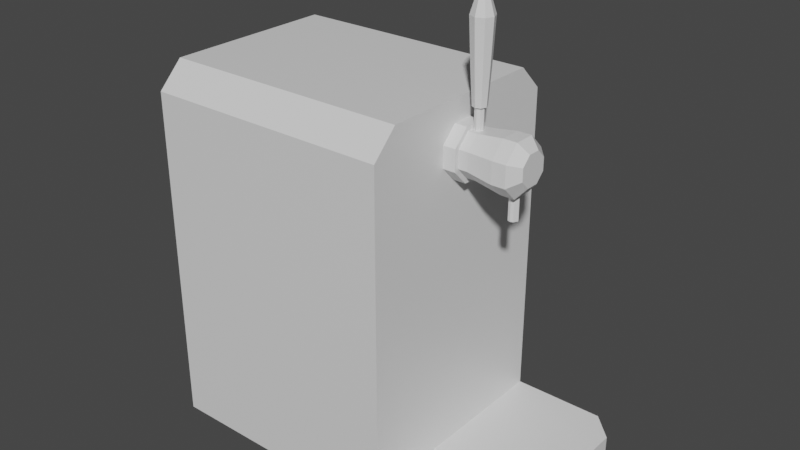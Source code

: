 # Source: Tap.blend  (saved by Blender 3.0.42; exported with 4.5.12 LTS)
import bpy
from mathutils import Matrix  # noqa: F401  (used for matrix-valued properties, if any)

bpy.ops.wm.read_factory_settings(use_empty=True)
scene = bpy.context.scene
scene.name = 'Scene'

# ---- collections
col_collection = bpy.data.collections.new('Collection'); scene.collection.children.link(col_collection)

# ---- materials (node trees are filled in below, after node groups)
mat_material = bpy.data.materials.new('Material')
mat_material.alpha_threshold = 0.0
mat_material.use_transparent_shadow = False
mat_material.line_color = (0.0, 0.0, 0.0, 1.0)

# ---- material node trees
mat_material.use_nodes = True; mat_material.node_tree.nodes.clear()
_N = mat_material.node_tree.nodes; _L = mat_material.node_tree.links
n0 = _N.new('ShaderNodeOutputMaterial'); n0.name = 'Material Output'; n0.location = (300, 300)
n1 = _N.new('ShaderNodeBsdfPrincipled'); n1.name = 'Principled BSDF'; n1.location = (10, 300)
n1.distribution = 'GGX'
n1.subsurface_method = 'RANDOM_WALK_SKIN'
n1.inputs[2].default_value = 0.4
n1.inputs[3].default_value = 1.45
n1.inputs[27].default_value = (0.0, 0.0, 0.0, 1.0)
n1.inputs[28].default_value = 1.0
_L.new(n1.outputs[0], n0.inputs[0])
n0.is_active_output = True

# ---- world
world_world = bpy.data.worlds.new('World'); scene.world = world_world
world_world.use_nodes = True; world_world.node_tree.nodes.clear()
_N = world_world.node_tree.nodes; _L = world_world.node_tree.links
n0 = _N.new('ShaderNodeOutputWorld'); n0.name = 'World Output'; n0.location = (300, 300)
n1 = _N.new('ShaderNodeBackground'); n1.name = 'Background'; n1.location = (10, 300)
n1.inputs[0].default_value = (0.05088, 0.05088, 0.05088, 1.0)
_L.new(n1.outputs[0], n0.inputs[0])
n0.is_active_output = True
world_world.color = (0.05088, 0.05088, 0.05088)
world_world.use_sun_shadow = False
world_world.sun_shadow_jitter_overblur = 0.0

# ---- meshes
me_cube = bpy.data.meshes.new('Cube')
me_cube.from_pydata([(-1.0, 0.6074, 0.0), (-1.0, -0.6074, 0.0), (0.3634, 0.6074, 0.0), (0.3634, -0.6074, 0.0), (-1.0, -0.6074, 0.1275), (-1.0, 0.6074, 0.1275), (0.3634, 0.6074, 0.1275), (0.3634, -0.6074, 0.1275), (0.3634, 0.1386, 1.799), (0.3634, 0.05741, 1.881), (0.3634, -0.05741, 1.881), (0.3634, -0.1386, 1.799), (0.3634, -0.1386, 1.685), (0.3634, -0.05741, 1.603), (0.3634, 0.05741, 1.603), (0.3634, 0.1386, 1.685), (0.4306, 0.1386, 1.799), (0.4306, 0.05741, 1.881), (0.4306, -0.05741, 1.881), (0.4306, -0.1386, 1.799), (0.4306, -0.1386, 1.685), (0.4306, -0.05741, 1.603), (0.4306, 0.05741, 1.603), (0.4306, 0.1386, 1.685), (0.4306, 0.1146, 1.79), (0.4391, 0.01616, 1.857), (0.4391, -0.01616, 1.857), (0.4306, -0.1146, 1.79), (0.4306, -0.1146, 1.695), (0.4306, -0.04748, 1.627), (0.4306, 0.04748, 1.627), (0.4306, 0.1146, 1.695), (0.4801, 0.1146, 1.79), (0.4801, 0.04748, 1.857), (0.4801, -0.04748, 1.857), (0.4801, -0.1146, 1.79), (0.4801, -0.1146, 1.695), (0.4801, -0.04748, 1.627), (0.4801, 0.04748, 1.627), (0.4801, 0.1146, 1.695), (0.4306, -0.04748, 1.857), (0.4306, 0.04748, 1.857), (0.4716, -0.01616, 1.857), (0.4553, 0.04748, 1.627), (0.4716, 0.01616, 1.857), (0.4553, 0.1146, 1.695), (0.4553, -0.1146, 1.695), (0.4553, -0.04748, 1.627), (0.4553, -0.04748, 1.857), (0.4553, -0.1146, 1.79), (0.4553, 0.1146, 1.79), (0.4553, 0.04748, 1.857), (0.4553, -0.02291, 1.857), (0.4553, 0.02291, 1.857), (0.3634, 4.843e-08, 1.881), (0.4306, 4.843e-08, 1.881), (0.4306, 5.215e-08, 1.857), (0.4782, 5.215e-08, 1.857), (0.4324, 5.215e-08, 1.857), (0.4801, 5.215e-08, 1.857), (0.4377, 0.01756, 1.963), (0.4377, -0.01756, 1.963), (0.473, -0.01756, 1.963), (0.473, 0.01756, 1.963), (0.4553, -0.02489, 1.963), (0.4553, 0.02489, 1.963), (0.4802, 5.215e-08, 1.963), (0.4304, 5.215e-08, 1.963), (0.4294, 0.02584, 1.969), (0.4294, -0.02584, 1.969), (0.4813, -0.02584, 1.969), (0.4813, 0.02584, 1.969), (0.4553, -0.03663, 1.969), (0.4553, 0.03663, 1.969), (0.492, 5.215e-08, 1.969), (0.4187, 5.215e-08, 1.969), (0.4294, 0.02584, 2.455), (0.4294, -0.02584, 2.455), (0.4813, -0.02584, 2.455), (0.4813, 0.02584, 2.455), (0.4553, -0.03663, 2.455), (0.4553, 0.03663, 2.455), (0.492, 5.215e-08, 2.455), (0.4187, 5.215e-08, 2.455), (0.4553, 5.308e-08, 2.455), (0.4553, 0.05943, 2.382), (0.4132, 0.04193, 2.382), (0.3959, 5.208e-08, 2.382), (0.4975, -0.04193, 2.382), (0.5148, 5.208e-08, 2.382), (0.4132, -0.04193, 2.382), (0.4553, -0.05943, 2.382), (0.4975, 0.04193, 2.382), (0.4215, 0.03365, 2.142), (0.4076, 5.212e-08, 2.142), (0.503, 5.212e-08, 2.142), (0.4553, -0.0477, 2.142), (0.4891, 0.03365, 2.142), (0.4553, 0.0477, 2.142), (0.4891, -0.03365, 2.142), (0.4215, -0.03365, 2.142), (0.6242, 0.1359, 1.796), (0.6242, 0.05631, 1.876), (0.6242, -0.05631, 1.876), (0.6242, -0.1359, 1.796), (0.6242, -0.1359, 1.683), (0.6242, -0.05631, 1.604), (0.6242, 0.05631, 1.604), (0.6242, 0.1359, 1.683), (0.6242, 4.769e-08, 1.876), (0.6986, 0.1359, 1.796), (0.6986, 0.05631, 1.876), (0.6986, -0.05631, 1.876), (0.6986, -0.1359, 1.796), (0.6986, -0.1359, 1.683), (0.6986, -0.05631, 1.604), (0.6986, 0.05631, 1.604), (0.6986, 0.1359, 1.683), (0.6986, 4.769e-08, 1.876), (0.7515, 0.0806, 1.779), (0.7515, 0.03339, 1.826), (0.7515, -0.03339, 1.826), (0.7515, -0.0806, 1.779), (0.7515, -0.0806, 1.712), (0.7515, -0.03339, 1.665), (0.7515, 0.03339, 1.665), (0.7515, 0.0806, 1.712), (0.7515, 6.009e-08, 1.826), (0.3634, 1.08e-07, 1.603), (0.4306, 1.08e-07, 1.603), (0.4306, 1.006e-07, 1.627), (0.4801, 1.006e-07, 1.627), (0.4553, 1.006e-07, 1.627), (0.6242, 1.043e-07, 1.604), (0.6986, 1.043e-07, 1.604), (0.7515, 9.313e-08, 1.665), (0.6614, -0.05631, 1.604), (0.6614, 0.05631, 1.604), (0.6614, -0.05631, 1.876), (0.6614, -0.1359, 1.796), (0.6614, 4.769e-08, 1.876), (0.6614, 0.1359, 1.683), (0.6614, -0.1359, 1.683), (0.6614, 0.1359, 1.796), (0.6614, 0.05631, 1.876), (0.6462, -0.02292, 1.604), (0.6462, 0.02292, 1.604), (0.6765, -0.02292, 1.604), (0.6765, 0.02292, 1.604), (0.6339, 1.043e-07, 1.604), (0.6888, 1.043e-07, 1.604), (0.6614, -0.02747, 1.604), (0.6614, 0.02747, 1.604), (0.6462, -0.02292, 1.472), (0.6462, 0.02292, 1.472), (0.6765, -0.02292, 1.472), (0.6765, 0.02292, 1.472), (0.6339, 1.043e-07, 1.472), (0.6888, 1.043e-07, 1.472), (0.6614, -0.02747, 1.472), (0.6614, 0.02747, 1.472), (0.8636, 0.6074, 0.0), (0.9933, 0.4777, 0.0), (0.9933, -0.4777, 0.0), (0.8636, -0.6074, 0.0), (0.9933, 0.4777, 0.1275), (0.8636, 0.6074, 0.1275), (0.8636, -0.6074, 0.1275), (0.9933, -0.4777, 0.1275), (-1.0, 0.4719, 2.0), (-1.0, 0.6074, 1.864), (-1.0, -0.6074, 1.864), (-1.0, -0.4719, 2.0), (0.3634, -0.4719, 2.0), (0.3634, -0.6074, 1.864), (0.3634, 0.6074, 1.864), (0.3634, 0.4719, 2.0)], [], [(5, 170, 175, 6), (173, 174, 7, 6, 175, 176), (176, 169, 172, 173), (2, 6, 166, 161), (7, 174, 171, 4), (0, 2, 3, 1), (7, 167, 168, 165, 166, 6), (0, 5, 6, 2), (164, 167, 7, 3), (2, 161, 162, 163, 164, 3), (1, 4, 5, 0), (3, 7, 4, 1), (9, 17, 16, 8), (8, 16, 23, 15), (128, 129, 21, 13), (12, 20, 19, 11), (54, 55, 17, 9), (15, 23, 22, 14), (13, 21, 20, 12), (11, 19, 18, 10), (21, 29, 28, 20), (19, 27, 40, 18), (17, 41, 24, 16), (16, 24, 31, 23), (129, 130, 29, 21), (20, 28, 27, 19), (55, 56, 41, 17), (23, 31, 30, 22), (45, 39, 38, 43), (47, 37, 36, 46), (49, 35, 34, 48), (51, 33, 32, 50), (50, 32, 39, 45), (132, 131, 37, 47), (46, 36, 35, 49), (42, 62, 64, 52), (58, 56, 40, 26), (57, 59, 33, 44), (52, 48, 34, 42), (53, 51, 41, 25), (44, 33, 51, 53), (26, 40, 48, 52), (26, 61, 67, 58), (28, 46, 49, 27), (130, 132, 47, 29), (24, 50, 45, 31), (41, 51, 50, 24), (27, 49, 48, 40), (29, 47, 46, 28), (31, 45, 43, 30), (53, 65, 63, 44), (42, 34, 59, 57), (25, 41, 56, 58), (58, 67, 60, 25), (18, 40, 56, 55), (10, 18, 55, 54), (57, 66, 62, 42), (44, 63, 66, 57), (52, 64, 61, 26), (25, 60, 65, 53), (67, 75, 68, 60), (66, 74, 70, 62), (64, 72, 69, 61), (63, 71, 74, 66), (61, 69, 75, 67), (65, 73, 71, 63), (62, 70, 72, 64), (60, 68, 73, 65), (86, 76, 81, 85), (87, 83, 76, 86), (89, 82, 78, 88), (91, 80, 77, 90), (92, 79, 82, 89), (88, 78, 80, 91), (90, 77, 83, 87), (85, 81, 79, 92), (76, 83, 84, 81), (81, 84, 82, 79), (83, 77, 80, 84), (84, 80, 78, 82), (98, 85, 92, 97), (100, 90, 87, 94), (99, 88, 91, 96), (97, 92, 89, 95), (96, 91, 90, 100), (95, 89, 88, 99), (94, 87, 86, 93), (93, 86, 85, 98), (68, 93, 98, 73), (75, 94, 93, 68), (74, 95, 99, 70), (72, 96, 100, 69), (71, 97, 95, 74), (70, 99, 96, 72), (69, 100, 94, 75), (73, 98, 97, 71), (131, 133, 106, 37), (35, 104, 103, 34), (39, 108, 107, 38), (36, 105, 104, 35), (33, 102, 101, 32), (59, 109, 102, 33), (32, 101, 108, 39), (37, 106, 105, 36), (34, 103, 109, 59), (139, 113, 112, 138), (138, 112, 118, 140), (141, 117, 116, 137), (142, 114, 113, 139), (143, 110, 117, 141), (136, 115, 114, 142), (144, 111, 110, 143), (140, 118, 111, 144), (115, 124, 123, 114), (111, 120, 119, 110), (118, 127, 120, 111), (134, 135, 124, 115), (113, 122, 121, 112), (112, 121, 127, 118), (117, 126, 125, 116), (114, 123, 122, 113), (110, 119, 126, 117), (116, 125, 135, 134), (38, 107, 133, 131), (30, 43, 132, 130), (43, 38, 131, 132), (22, 30, 130, 129), (14, 22, 129, 128), (109, 140, 144, 102), (102, 144, 143, 101), (106, 136, 142, 105), (101, 143, 141, 108), (105, 142, 139, 104), (108, 141, 137, 107), (103, 138, 140, 109), (104, 139, 138, 103), (107, 146, 149, 133), (133, 149, 145, 106), (106, 145, 151, 136), (115, 147, 150, 134), (134, 150, 148, 116), (136, 151, 147, 115), (116, 148, 152, 137), (137, 152, 146, 107), (148, 156, 160, 152), (150, 158, 156, 148), (152, 160, 154, 146), (147, 155, 158, 150), (145, 153, 159, 151), (146, 154, 157, 149), (151, 159, 155, 147), (149, 157, 153, 145), (122, 123, 124, 121), (121, 124, 135, 127), (127, 135, 125, 120), (120, 125, 126, 119), (165, 162, 161, 166), (167, 164, 163, 168), (162, 165, 168, 163), (173, 172, 171, 174), (169, 176, 175, 170), (4, 171, 172, 169, 170, 5)])
_uv = me_cube.uv_layers.new(name='UVMap')
_uv.uv.foreach_set('vector', [0.3909, 0.25, 0.6081, 0.25, 0.6081, 0.4204, 0.3909, 0.4204, 0.625, 0.7839, 0.6081, 0.8296, 0.3909, 0.8296, 0.3909, 0.4204, 0.6081, 0.4204, 0.625, 0.4661, 0.7046, 0.5279, 0.875, 0.5279, 0.875, 0.7221, 0.7046, 0.7221, 0.375, 0.4204, 0.3909, 0.4204, 0.3909, 0.4836, 0.375, 0.4836, 0.3909, 0.8296, 0.6081, 0.8296, 0.6081, 1.0, 0.3909, 1.0, 0.125, 0.5, 0.2954, 0.5, 0.2954, 0.75, 0.125, 0.75, 0.3909, 0.8296, 0.3909, 0.7664, 0.3909, 0.7233, 0.3909, 0.5267, 0.3909, 0.4836, 0.3909, 0.4204, 0.375, 0.25, 0.3909, 0.25, 0.3909, 0.4204, 0.375, 0.4204, 0.375, 0.7664, 0.3909, 0.7664, 0.3909, 0.8296, 0.375, 0.8296, 0.2954, 0.5, 0.3586, 0.5, 0.375, 0.5267, 0.375, 0.7233, 0.3586, 0.75, 0.2954, 0.75, 0.375, 0.0, 0.3909, 0.0, 0.3909, 0.25, 0.375, 0.25, 0.375, 0.8296, 0.3909, 0.8296, 0.3909, 1.0, 0.375, 1.0, 0.0, 0.0, 0.0, 0.0, 0.0, 0.0, 0.0, 0.0, 0.0, 0.0, 0.0, 0.0, 0.0, 0.0, 0.0, 0.0, 0.0, 0.0, 0.0, 0.0, 0.0, 0.0, 0.0, 0.0, 0.0, 0.0, 0.0, 0.0, 0.0, 0.0, 0.0, 0.0, 0.0, 0.0, 0.0, 0.0, 0.0, 0.0, 0.0, 0.0, 0.0, 0.0, 0.0, 0.0, 0.0, 0.0, 0.0, 0.0, 0.0, 0.0, 0.0, 0.0, 0.0, 0.0, 0.0, 0.0, 0.0, 0.0, 0.0, 0.0, 0.0, 0.0, 0.0, 0.0, 0.0, 0.0, 0.0, 0.0, 0.0, 0.0, 0.0, 0.0, 0.0, 0.0, 0.0, 0.0, 0.0, 0.0, 0.0, 0.0, 0.0, 0.0, 0.0, 0.0, 0.0, 0.0, 0.0, 0.0, 0.0, 0.0, 0.0, 0.0, 0.0, 0.0, 0.0, 0.0, 0.0, 0.0, 0.0, 0.0, 0.0, 0.0, 0.0, 0.0, 0.0, 0.0, 0.0, 0.0, 0.0, 0.0, 0.0, 0.0, 0.0, 0.0, 0.0, 0.0, 0.0, 0.0, 0.0, 0.0, 0.0, 0.0, 0.0, 0.0, 0.0, 0.0, 0.0, 0.0, 0.0, 0.0, 0.0, 0.0, 0.0, 0.0, 0.0, 0.0, 0.0, 0.0, 0.0, 0.0, 0.0, 0.0, 0.0, 0.0, 0.0, 0.0, 0.0, 0.0, 0.0, 0.0, 0.0, 0.0, 0.0, 0.0, 0.0, 0.0, 0.0, 0.0, 0.0, 0.0, 0.0, 0.0, 0.0, 0.0, 0.0, 0.0, 0.0, 0.0, 0.0, 0.0, 0.0, 0.0, 0.0, 0.0, 0.0, 0.0, 0.0, 0.0, 0.0, 0.0, 0.0, 0.0, 0.0, 0.0, 0.0, 0.0, 0.0, 0.0, 0.0, 0.0, 0.0, 0.0, 0.0, 0.0, 0.0, 0.0, 0.0, 0.0, 0.0, 0.0, 0.0, 0.0, 0.0, 0.0, 0.0, 0.0, 0.0, 0.0, 0.0, 0.0, 0.0, 0.0, 0.0, 0.0, 0.0, 0.0, 0.0, 0.0, 0.0, 0.0, 0.0, 0.0, 0.0, 0.0, 0.0, 0.0, 0.0, 0.0, 0.0, 0.0, 0.0, 0.0, 0.0, 0.0, 0.0, 0.0, 0.0, 0.0, 0.0, 0.0, 0.0, 0.0, 0.0, 0.0, 0.0, 0.0, 0.0, 0.0, 0.0, 0.0, 0.0, 0.0, 0.0, 0.0, 0.0, 0.0, 0.0, 0.0, 0.0, 0.0, 0.0, 0.0, 0.0, 0.0, 0.0, 0.0, 0.0, 0.0, 0.0, 0.0, 0.0, 0.0, 0.0, 0.0, 0.0, 0.0, 0.0, 0.0, 0.0, 0.0, 0.0, 0.0, 0.0, 0.0, 0.0, 0.0, 0.0, 0.0, 0.0, 0.0, 0.0, 0.0, 0.0, 0.0, 0.0, 0.0, 0.0, 0.0, 0.0, 0.0, 0.0, 0.0, 0.0, 0.0, 0.0, 0.0, 0.0, 0.0, 0.0, 0.0, 0.0, 0.0, 0.0, 0.0, 0.0, 0.0, 0.0, 0.0, 0.0, 0.0, 0.0, 0.0, 0.0, 0.0, 0.0, 0.0, 0.0, 0.0, 0.0, 0.0, 0.0, 0.0, 0.0, 0.0, 0.0, 0.0, 0.0, 0.0, 0.0, 0.0, 0.0, 0.0, 0.0, 0.0, 0.0, 0.0, 0.0, 0.0, 0.0, 0.0, 0.0, 0.0, 0.0, 0.0, 0.0, 0.0, 0.0, 0.0, 0.0, 0.0, 0.0, 0.0, 0.0, 0.0, 0.0, 0.0, 0.0, 0.0, 0.0, 0.0, 0.0, 0.0, 0.0, 0.0, 0.0, 0.0, 0.0, 0.0, 0.0, 0.0, 0.0, 0.0, 0.0, 0.0, 0.0, 0.0, 0.0, 0.0, 0.0, 0.0, 0.0, 0.0, 0.0, 0.0, 0.0, 0.0, 0.0, 0.0, 0.0, 0.0, 0.0, 0.0, 0.0, 0.0, 0.0, 0.0, 0.0, 0.0, 0.0, 0.0, 0.0, 0.0, 0.0, 0.0, 0.0, 0.0, 0.0, 0.0, 0.0, 0.0, 0.0, 0.0, 0.0, 0.0, 0.0, 0.0, 0.0, 0.0, 0.0, 0.0, 0.0, 0.0, 0.0, 0.0, 0.0, 0.0, 0.0, 0.0, 0.0, 0.0, 0.0, 0.0, 0.0, 0.0, 0.0, 0.0, 0.0, 0.0, 0.0, 0.0, 0.0, 0.0, 0.0, 0.0, 0.0, 0.0, 0.0, 0.0, 0.0, 0.0, 0.0, 0.0, 0.0, 0.0, 0.0, 0.0, 0.0, 0.0, 0.0, 0.0, 0.0, 0.0, 0.0, 0.0, 0.0, 0.0, 0.0, 0.0, 0.0, 0.0, 0.0, 0.0, 0.0, 0.0, 0.0, 0.0, 0.0, 0.0, 0.0, 0.0, 0.0, 0.0, 0.0, 0.0, 0.0, 0.0, 0.0, 0.0, 0.0, 0.0, 0.0, 0.0, 0.0, 0.0, 0.0, 0.0, 0.0, 0.0, 0.0, 0.0, 0.0, 0.0, 0.0, 0.0, 0.0, 0.0, 0.0, 0.0, 0.0, 0.0, 0.0, 0.0, 0.0, 0.0, 0.0, 0.0, 0.0, 0.0, 0.0, 0.0, 0.0, 0.0, 0.0, 0.0, 0.0, 0.0, 0.0, 0.0, 0.0, 0.0, 0.0, 0.0, 0.0, 0.0, 0.0, 0.0, 0.0, 0.0, 0.0, 0.0, 0.0, 0.0, 0.0, 0.0, 0.0, 0.0, 0.0, 0.0, 0.0, 0.0, 0.0, 0.0, 0.0, 0.0, 0.0, 0.0, 0.0, 0.0, 0.0, 0.0, 0.0, 0.0, 0.0, 0.0, 0.0, 0.0, 0.0, 0.0, 0.0, 0.0, 0.0, 0.0, 0.0, 0.0, 0.0, 0.0, 0.0, 0.0, 0.0, 0.0, 0.0, 0.0, 0.0, 0.0, 0.0, 0.0, 0.0, 0.0, 0.0, 0.0, 0.0, 0.0, 0.0, 0.0, 0.0, 0.0, 0.0, 0.0, 0.0, 0.0, 0.0, 0.0, 0.0, 0.0, 0.0, 0.0, 0.0, 0.0, 0.0, 0.0, 0.0, 0.0, 0.0, 0.0, 0.0, 0.0, 0.0, 0.0, 0.0, 0.0, 0.0, 0.0, 0.0, 0.0, 0.0, 0.0, 0.0, 0.0, 0.0, 0.0, 0.0, 0.0, 0.0, 0.0, 0.0, 0.0, 0.0, 0.0, 0.0, 0.0, 0.0, 0.0, 0.0, 0.0, 0.0, 0.0, 0.0, 0.0, 0.0, 0.0, 0.0, 0.0, 0.0, 0.0, 0.0, 0.0, 0.0, 0.0, 0.0, 0.0, 0.0, 0.0, 0.0, 0.0, 0.0, 0.0, 0.0, 0.0, 0.0, 0.0, 0.0, 0.0, 0.0, 0.0, 0.0, 0.0, 0.0, 0.0, 0.0, 0.0, 0.0, 0.0, 0.0, 0.0, 0.0, 0.0, 0.0, 0.0, 0.0, 0.0, 0.0, 0.0, 0.0, 0.0, 0.0, 0.0, 0.0, 0.0, 0.0, 0.0, 0.0, 0.0, 0.0, 0.0, 0.0, 0.0, 0.0, 0.0, 0.0, 0.0, 0.0, 0.0, 0.0, 0.0, 0.0, 0.0, 0.0, 0.0, 0.0, 0.0, 0.0, 0.0, 0.0, 0.0, 0.0, 0.0, 0.0, 0.0, 0.0, 0.0, 0.0, 0.0, 0.0, 0.0, 0.0, 0.0, 0.0, 0.0, 0.0, 0.0, 0.0, 0.0, 0.0, 0.0, 0.0, 0.0, 0.0, 0.0, 0.0, 0.0, 0.0, 0.0, 0.0, 0.0, 0.0, 0.0, 0.0, 0.0, 0.0, 0.0, 0.0, 0.0, 0.0, 0.0, 0.0, 0.0, 0.0, 0.0, 0.0, 0.0, 0.0, 0.0, 0.0, 0.0, 0.0, 0.0, 0.0, 0.0, 0.0, 0.0, 0.0, 0.0, 0.0, 0.0, 0.0, 0.0, 0.0, 0.0, 0.0, 0.0, 0.0, 0.0, 0.0, 0.0, 0.0, 0.0, 0.0, 0.0, 0.0, 0.0, 0.0, 0.0, 0.0, 0.0, 0.0, 0.0, 0.0, 0.0, 0.0, 0.0, 0.0, 0.0, 0.0, 0.0, 0.0, 0.0, 0.0, 0.0, 0.0, 0.0, 0.0, 0.0, 0.0, 0.0, 0.0, 0.0, 0.0, 0.0, 0.0, 0.0, 0.0, 0.0, 0.0, 0.0, 0.0, 0.0, 0.0, 0.0, 0.0, 0.0, 0.0, 0.0, 0.0, 0.0, 0.0, 0.0, 0.0, 0.0, 0.0, 0.0, 0.0, 0.0, 0.0, 0.0, 0.0, 0.0, 0.0, 0.0, 0.0, 0.0, 0.0, 0.0, 0.0, 0.0, 0.0, 0.0, 0.0, 0.0, 0.0, 0.0, 0.0, 0.0, 0.0, 0.0, 0.0, 0.0, 0.0, 0.0, 0.0, 0.0, 0.0, 0.0, 0.0, 0.0, 0.0, 0.0, 0.0, 0.0, 0.0, 0.0, 0.0, 0.0, 0.0, 0.0, 0.0, 0.0, 0.0, 0.0, 0.0, 0.0, 0.0, 0.0, 0.0, 0.0, 0.0, 0.0, 0.0, 0.0, 0.0, 0.0, 0.0, 0.0, 0.0, 0.0, 0.0, 0.0, 0.0, 0.0, 0.0, 0.0, 0.0, 0.0, 0.0, 0.0, 0.0, 0.0, 0.0, 0.0, 0.0, 0.0, 0.0, 0.0, 0.0, 0.0, 0.0, 0.0, 0.0, 0.0, 0.0, 0.0, 0.0, 0.0, 0.0, 0.0, 0.0, 0.0, 0.0, 0.0, 0.0, 0.0, 0.0, 0.0, 0.0, 0.0, 0.0, 0.0, 0.0, 0.0, 0.0, 0.0, 0.0, 0.0, 0.0, 0.0, 0.0, 0.0, 0.0, 0.0, 0.0, 0.0, 0.0, 0.0, 0.0, 0.0, 0.0, 0.0, 0.0, 0.0, 0.0, 0.0, 0.0, 0.0, 0.0, 0.0, 0.0, 0.0, 0.0, 0.0, 0.0, 0.0, 0.0, 0.0, 0.0, 0.0, 0.0, 0.0, 0.0, 0.0, 0.0, 0.0, 0.0, 0.0, 0.0, 0.0, 0.0, 0.0, 0.0, 0.0, 0.0, 0.0, 0.0, 0.0, 0.0, 0.0, 0.0, 0.0, 0.0, 0.0, 0.0, 0.0, 0.0, 0.0, 0.0, 0.0, 0.0, 0.0, 0.0, 0.0, 0.0, 0.0, 0.0, 0.0, 0.0, 0.0, 0.0, 0.0, 0.0, 0.0, 0.0, 0.0, 0.0, 0.0, 0.0, 0.0, 0.0, 0.0, 0.0, 0.0, 0.0, 0.0, 0.0, 0.0, 0.0, 0.0, 0.0, 0.0, 0.0, 0.0, 0.0, 0.0, 0.0, 0.0, 0.0, 0.0, 0.0, 0.0, 0.0, 0.0, 0.0, 0.0, 0.0, 0.0, 0.0, 0.0, 0.0, 0.0, 0.0, 0.0, 0.0, 0.0, 0.0, 0.0, 0.0, 0.0, 0.0, 0.0, 0.0, 0.0, 0.0, 0.0, 0.0, 0.0, 0.0, 0.0, 0.0, 0.0, 0.0, 0.0, 0.0, 0.0, 0.0, 0.0, 0.0, 0.0, 0.0, 0.0, 0.0, 0.0, 0.0, 0.0, 0.0, 0.0, 0.0, 0.0, 0.0, 0.0, 0.0, 0.0, 0.0, 0.0, 0.0, 0.0, 0.0, 0.0, 0.0, 0.0, 0.0, 0.0, 0.0, 0.0, 0.0, 0.0, 0.0, 0.0, 0.0, 0.0, 0.0, 0.0, 0.0, 0.0, 0.0, 0.0, 0.3909, 0.5267, 0.375, 0.5267, 0.375, 0.4836, 0.3909, 0.4836, 0.3909, 0.7664, 0.375, 0.7664, 0.375, 0.7233, 0.3909, 0.7233, 0.375, 0.5267, 0.3909, 0.5267, 0.3909, 0.7233, 0.375, 0.7233, 0.7046, 0.7221, 0.875, 0.7221, 0.875, 0.75, 0.7046, 0.75, 0.875, 0.5279, 0.7046, 0.5279, 0.7046, 0.5, 0.875, 0.5, 0.3909, 0.0, 0.6081, 0.0, 0.625, 0.02789, 0.625, 0.2221, 0.6081, 0.25, 0.3909, 0.25])
me_cube.materials.append(mat_material)
me_cube.use_remesh_preserve_volume = False
me_cube.use_remesh_preserve_attributes = False
me_cube.use_mirror_vertex_groups = False
me_cube.update()
arm_armature_002 = bpy.data.armatures.new('Armature.002')  # bones are not reproduced

# ---- objects
ob_cube = bpy.data.objects.new('Cube', me_cube)
ob_armature = bpy.data.objects.new('Armature', arm_armature_002)

# ---- transforms, parenting, visibility, modifiers, constraints
ob_cube.parent = ob_armature
ob_cube.location = (0.0, 0.0, 0.0)
ob_cube.lock_rotations_4d = False
ob_cube.empty_display_type = 'ARROWS'
ob_cube.lineart.crease_threshold = 0.0
_vg = ob_cube.vertex_groups.new(name='Bone')
for _i, _w in zip([0, 1, 2, 3, 8, 9, 10, 11, 12, 13, 14, 15, 16, 17, 18, 19, 20, 21, 22, 23, 24, 25, 26, 27, 28, 29, 30, 31, 32, 33, 34, 35, 36, 37, 38, 39, 40, 41, 42, 43, 44, 45, 46, 47, 48, 49, 50, 51, 52, 53, 54, 55, 56, 57, 58, 59, 60, 61, 62, 63, 64, 65, 66, 67, 68, 69, 70, 71, 72, 73, 74, 75, 76, 77, 78, 79, 80, 81, 82, 83, 84, 85, 86, 87, 88, 89, 90, 91, 92, 93, 94, 95, 96, 97, 98, 99, 100, 101, 102, 103, 104, 105, 106, 107, 108, 109, 110, 111, 112, 113, 114, 115, 116, 117, 118, 119, 120, 121, 122, 123, 124, 125, 126, 127, 128, 129, 130, 131, 132, 133, 134, 135, 136, 137, 138, 139, 140, 141, 142, 143, 144, 145, 146, 147, 148, 149, 150, 151, 152, 153, 154, 155, 156, 157, 158, 159, 160, 161, 162, 163, 164, 165, 166, 167, 168, 169, 170, 171, 172, 173, 174, 175, 176], [0.0, 0.0, 0.0, 0.0, 0.0, 0.0, 0.0, 0.0, 0.0, 0.0, 0.0, 0.0, 0.0, 0.0, 0.0, 0.0, 0.0, 0.0, 0.0, 0.0, 0.0, 0.0, 0.0, 0.0, 0.0, 0.0, 0.0, 0.0, 0.0, 0.0, 0.0, 0.0, 0.0, 0.0, 0.0, 0.0, 0.0, 0.0, 0.0, 0.0, 0.0, 0.0, 0.0, 0.0, 0.0, 0.0, 0.0, 0.0, 0.0, 0.0, 0.0, 0.0, 0.0, 0.0, 0.0, 0.0, 0.0, 0.0, 0.0, 0.0, 0.0, 0.0, 0.0, 0.0, 0.0, 0.0, 0.0, 0.0, 0.0, 0.0, 0.0, 0.0, 0.0, 0.0, 0.0, 0.0, 0.0, 0.0, 0.0, 0.0, 0.0, 0.0, 0.0, 0.0, 0.0, 0.0, 0.0, 0.0, 0.0, 0.0, 0.0, 0.0, 0.0, 0.0, 0.0, 0.0, 0.0, 0.0, 0.0, 0.0, 0.0, 0.0, 0.0, 0.0, 0.0, 0.0, 0.0, 0.0, 0.0, 0.0, 0.0, 0.0, 0.0, 0.0, 0.0, 0.0, 0.0, 0.0, 0.0, 0.0, 0.0, 0.0, 0.0, 0.0, 0.0, 0.0, 0.0, 0.0, 0.0, 0.0, 0.0, 0.0, 0.0, 0.0, 0.0, 0.0, 0.0, 0.0, 0.0, 0.0, 0.0, 0.0, 0.0, 0.0, 0.0, 0.0, 0.0, 0.0, 0.0, 0.0, 0.0, 0.0, 0.0, 0.0, 0.0, 0.0, 0.0, 0.0, 0.0, 0.0, 0.0, 0.0, 0.0, 0.0, 0.0, 0.0, 0.0, 0.0, 0.0, 0.0, 0.0, 0.0, 0.0]): _vg.add([_i], _w, 'REPLACE')
_vg = ob_cube.vertex_groups.new(name='Bone.001')
for _i, _w in zip([0, 1, 2, 3, 8, 9, 10, 11, 12, 13, 14, 15, 16, 17, 18, 19, 20, 21, 22, 23, 24, 25, 26, 27, 28, 29, 30, 31, 32, 33, 34, 35, 36, 37, 38, 39, 40, 41, 42, 43, 44, 45, 46, 47, 48, 49, 50, 51, 52, 53, 54, 55, 56, 57, 58, 59, 60, 61, 62, 63, 64, 65, 66, 67, 68, 69, 70, 71, 72, 73, 74, 75, 76, 77, 78, 79, 80, 81, 82, 83, 84, 85, 86, 87, 88, 89, 90, 91, 92, 93, 94, 95, 96, 97, 98, 99, 100, 101, 102, 103, 104, 105, 106, 107, 108, 109, 110, 111, 112, 113, 114, 115, 116, 117, 118, 119, 120, 121, 122, 123, 124, 125, 126, 127, 128, 129, 130, 131, 132, 133, 134, 135, 136, 137, 138, 139, 140, 141, 142, 143, 144, 145, 146, 147, 148, 149, 150, 151, 152, 153, 154, 155, 156, 157, 158, 159, 160, 161, 162, 163, 164, 165, 166, 167, 168, 169, 170, 171, 172, 173, 174, 175, 176], [0.0, 0.0, 0.0, 0.0, 0.0, 0.0, 0.0, 0.0, 0.0, 0.0, 0.0, 0.0, 0.0, 0.0, 0.0, 0.0, 0.0, 0.0, 0.0, 0.0, 0.0, 0.0, 0.0, 0.0, 0.0, 0.0, 0.0, 0.0, 0.0, 0.0, 0.0, 0.0, 0.0, 0.0, 0.0, 0.0, 0.0, 0.0, 0.0, 0.0, 0.0, 0.0, 0.0, 0.0, 0.0, 0.0, 0.0, 0.0, 0.0, 0.0, 0.0, 0.0, 0.0, 0.0, 0.0, 0.0, 1.0, 1.0, 1.0, 1.0, 1.0, 1.0, 1.0, 1.0, 1.0, 1.0, 1.0, 1.0, 1.0, 1.0, 1.0, 1.0, 1.0, 1.0, 1.0, 1.0, 1.0, 1.0, 1.0, 1.0, 1.0, 1.0, 1.0, 1.0, 1.0, 1.0, 1.0, 1.0, 1.0, 1.0, 1.0, 1.0, 1.0, 1.0, 1.0, 1.0, 1.0, 0.0, 0.0, 0.0, 0.0, 0.0, 0.0, 0.0, 0.0, 0.0, 0.0, 0.0, 0.0, 0.0, 0.0, 0.0, 0.0, 0.0, 0.0, 0.0, 0.0, 0.0, 0.0, 0.0, 0.0, 0.0, 0.0, 0.0, 0.0, 0.0, 0.0, 0.0, 0.0, 0.0, 0.0, 0.0, 0.0, 0.0, 0.0, 0.0, 0.0, 0.0, 0.0, 0.0, 0.0, 0.0, 0.0, 0.0, 0.0, 0.0, 0.0, 0.0, 0.0, 0.0, 0.0, 0.0, 0.0, 0.0, 0.0, 0.0, 0.0, 0.0, 0.0, 0.0, 0.0, 0.0, 0.0, 0.0, 0.0, 0.0, 0.0, 0.0, 0.0, 0.0, 0.0, 0.0, 0.0]): _vg.add([_i], _w, 'REPLACE')
_vg = ob_cube.vertex_groups.new(name='TapLever')
_vg.add([60, 61, 62, 63, 64, 65, 66, 67, 68, 69, 70, 71, 72, 73, 74, 75, 76, 77, 78, 79, 80, 81, 82, 83, 84, 85, 86, 87, 88, 89, 90, 91, 92, 93, 94, 95, 96, 97, 98, 99, 100], 1.0, 'REPLACE')
_m = ob_cube.modifiers.new('Armature', 'ARMATURE')
_m.object = ob_armature
ob_armature.location = (0.0, 0.0, 0.0)
ob_armature.show_in_front = True

# ---- collection membership
col_collection.objects.link(ob_cube)
col_collection.objects.link(ob_armature)

# ---- scene / render settings (as saved in the file)
scene.frame_start = 1; scene.frame_end = 20; scene.frame_set(7)
scene.render.engine = 'BLENDER_EEVEE_NEXT'
scene.cycles.sampling_pattern = 'TABULATED_SOBOL'
scene.cycles.use_light_tree = False
scene.view_settings.view_transform = 'Filmic'
bpy.context.view_layer.update()

# ---- added for rendering (the .blend has no active camera and no usable light): camera, sun
cam_auto = bpy.data.cameras.new('AutoCamera')
cam_auto.lens = 50.0
cam_auto.sensor_width = 36.0
cam_auto.clip_end = 1000.0
ob_auto_camera = bpy.data.objects.new('AutoCamera', cam_auto)
scene.collection.objects.link(ob_auto_camera)
ob_auto_camera.location = (3.13076, -3.76093, 3.73462)
ob_auto_camera.rotation_euler = (1.09748, -7.21219e-08, 0.694738)
scene.camera = ob_auto_camera
light_auto_sun = bpy.data.lights.new('AutoSun', 'SUN')
light_auto_sun.energy = 3.0
light_auto_sun.angle = 0.0523599
ob_auto_sun = bpy.data.objects.new('AutoSun', light_auto_sun)
scene.collection.objects.link(ob_auto_sun)
ob_auto_sun.rotation_euler = (0.872665, 0.174533, 0.523599)
bpy.context.view_layer.update()
